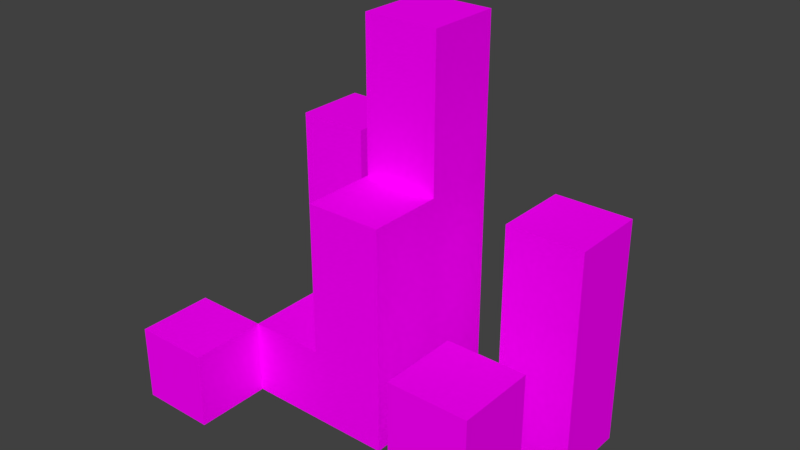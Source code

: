 # Source: Grass.blend  (saved by Blender 2.80.75; exported with 4.5.12 LTS)
import bpy
from mathutils import Matrix  # noqa: F401  (used for matrix-valued properties, if any)

bpy.ops.wm.read_factory_settings(use_empty=True)
scene = bpy.context.scene
scene.name = 'Scene'

# ---- images (referenced by path relative to the original .blend; pixels are not part of the script)
import os
ASSET_DIR = os.environ.get("B2B_ASSET_DIR", "")  # directory of the original .blend (textures are referenced by path, not embedded)
HERE = os.path.dirname(os.path.abspath(__file__))  # packed textures are extracted next to this script under _unpacked/

def load_image(name, relpath, width, height, colorspace="sRGB"):
    """Load a texture the original file referenced (path relative to the .blend, or extracted next to this script)."""
    p = next((c for c in (os.path.join(HERE, relpath), os.path.join(ASSET_DIR, relpath)) if relpath and os.path.exists(c)), "")
    if p:
        img = bpy.data.images.load(p, check_existing=True)
        img.name = name
    else:  # same state as the original file: an image datablock whose file is absent (Cycles renders it pink)
        img = bpy.data.images.new(name, width, height)
        img.source = "FILE"
        img.filepath = "//" + (relpath or name)
    img.colorspace_settings.name = colorspace
    return img
img_grass_png = load_image('Grass.png', 'Grass.png', 1024, 1024, 'sRGB')

# ---- materials (node trees are filled in below, after node groups)
mat_palette = bpy.data.materials.new('palette')
mat_palette.diffuse_color = (1.0, 1.0, 1.0, 1.0)
mat_palette.roughness = 1.0
mat_palette.specular_intensity = 0.0

# ---- material node trees
mat_palette.use_nodes = True; mat_palette.node_tree.nodes.clear()
_N = mat_palette.node_tree.nodes; _L = mat_palette.node_tree.links
n0 = _N.new('ShaderNodeOutputMaterial'); n0.name = 'Material Output'; n0.location = (300, 300)
n1 = _N.new('ShaderNodeBsdfPrincipled'); n1.name = 'Principled BSDF'; n1.location = (10, 300)
n1.distribution = 'GGX'
n1.subsurface_method = 'BURLEY'
n1.inputs[2].default_value = 1.0
n1.inputs[3].default_value = 1.45
n1.inputs[13].default_value = 0.0
n1.inputs[27].default_value = (0.0, 0.0, 0.0, 1.0)
n1.inputs[28].default_value = 1.0
n2 = _N.new('ShaderNodeTexImage'); n2.name = 'Image Texture'; n2.location = (-300, 600)
n2.image = img_grass_png
_L.new(n1.outputs[0], n0.inputs[0])
_L.new(n2.outputs[0], n1.inputs[0])
n0.is_active_output = True

# ---- world
world_world = bpy.data.worlds.new('World'); scene.world = world_world
world_world.color = (0.05088, 0.05088, 0.05088)
world_world.use_sun_shadow = False
world_world.sun_shadow_jitter_overblur = 0.0

# ---- meshes
me_grass = bpy.data.meshes.new('Grass')
me_grass.from_pydata([(-0.2, 0.1, 0.2), (-0.2, 0.0, 0.1), (-0.2, 0.0, 0.2), (-0.2, 0.1, 0.1), (-0.2, 0.3, -0.1), (-0.2, 0.0, -0.2), (-0.2, 0.0, -0.1), (-0.2, 0.3, -0.2), (-0.1, 0.1, 0.1), (-0.1, 0.0, -5.96e-08), (-0.1, 0.0, 0.1), (-0.1, 0.1, -5.96e-08), (5.96e-08, 0.1, -5.96e-08), (5.96e-08, 0.0, -0.1), (5.96e-08, 0.0, -5.96e-08), (5.96e-08, 0.1, -0.1), (5.96e-08, 0.3, 0.1), (5.96e-08, 0.1, 0.1), (5.96e-08, 0.3, -5.96e-08), (5.96e-08, 0.5, -5.96e-08), (5.96e-08, 0.5, -0.1), (0.2, 0.2, 0.2), (0.2, 0.0, 0.1), (0.2, 0.0, 0.2), (0.2, 0.2, 0.1), (0.2, 0.3, -5.96e-08), (0.2, 0.0, -0.1), (0.2, 0.0, -5.96e-08), (0.2, 0.3, -0.1), (-0.1, 0.0, 0.2), (-0.1, 0.0, 0.1), (-0.1, 0.1, 0.2), (-0.1, 0.1, 0.1), (-0.1, 0.1, -0.1), (-0.1, 0.1, -0.2), (-0.1, 0.3, -0.1), (-0.1, 0.3, -0.2), (5.96e-08, 0.0, -0.1), (5.96e-08, 0.0, -0.2), (5.96e-08, 0.1, -0.1), (5.96e-08, 0.1, -0.2), (0.1, 0.0, 0.1), (0.1, 0.0, -0.1), (0.1, 0.3, 0.1), (0.1, 0.3, -5.96e-08), (0.1, 0.5, -5.96e-08), (0.1, 0.5, -0.1), (0.3, 0.0, 0.2), (0.3, 0.0, 0.1), (0.3, 0.2, 0.2), (0.3, 0.2, 0.1), (0.3, 0.0, -5.96e-08), (0.3, 0.0, -0.1), (0.3, 0.3, -5.96e-08), (0.3, 0.3, -0.1), (-0.1, 0.0, 0.2), (-0.2, 0.1, 0.2), (-0.2, 0.0, 0.2), (-0.1, 0.1, 0.2), (0.3, 0.0, 0.2), (0.2, 0.2, 0.2), (0.2, 0.0, 0.2), (0.3, 0.2, 0.2), (5.96e-08, 0.1, 0.1), (-0.1, 0.1, 0.1), (-0.1, 0.0, 0.1), (0.1, 0.0, 0.1), (5.96e-08, 0.3, 0.1), (0.1, 0.3, 0.1), (0.1, 0.3, -5.96e-08), (5.96e-08, 0.5, -5.96e-08), (5.96e-08, 0.3, -5.96e-08), (0.1, 0.5, -5.96e-08), (0.3, 0.0, -5.96e-08), (0.2, 0.3, -5.96e-08), (0.2, 0.0, -5.96e-08), (0.3, 0.3, -5.96e-08), (-0.1, 0.1, -0.1), (-0.2, 0.3, -0.1), (-0.2, 0.0, -0.1), (-0.1, 0.3, -0.1), (5.96e-08, 0.0, -0.1), (5.96e-08, 0.1, -0.1), (-0.2, 0.0, 0.1), (-0.2, 0.1, 0.1), (-0.1, 0.0, 0.1), (-0.1, 0.1, 0.1), (0.2, 0.0, 0.1), (0.2, 0.2, 0.1), (0.3, 0.0, 0.1), (0.3, 0.2, 0.1), (-0.1, 0.0, -5.96e-08), (-0.1, 0.1, -5.96e-08), (5.96e-08, 0.0, -5.96e-08), (5.96e-08, 0.1, -5.96e-08), (5.96e-08, 0.0, -0.1), (5.96e-08, 0.1, -0.1), (0.1, 0.0, -0.1), (5.96e-08, 0.5, -0.1), (0.1, 0.5, -0.1), (0.2, 0.0, -0.1), (0.2, 0.3, -0.1), (0.3, 0.0, -0.1), (0.3, 0.3, -0.1), (-0.2, 0.0, -0.2), (-0.2, 0.3, -0.2), (-0.1, 0.1, -0.2), (-0.1, 0.3, -0.2), (5.96e-08, 0.0, -0.2), (5.96e-08, 0.1, -0.2), (-0.2, 0.0, 0.1), (-0.1, 0.0, 0.2), (-0.2, 0.0, 0.2), (-0.1, 0.0, 0.1), (0.2, 0.0, 0.1), (0.3, 0.0, 0.2), (0.2, 0.0, 0.2), (0.3, 0.0, 0.1), (-0.1, 0.0, -5.96e-08), (0.1, 0.0, 0.1), (5.96e-08, 0.0, -5.96e-08), (5.96e-08, 0.0, -0.1), (0.1, 0.0, -0.1), (0.2, 0.0, -0.1), (0.3, 0.0, -5.96e-08), (0.2, 0.0, -5.96e-08), (0.3, 0.0, -0.1), (-0.2, 0.0, -0.2), (-0.2, 0.0, -0.1), (5.96e-08, 0.0, -0.2), (-0.2, 0.1, 0.2), (-0.1, 0.1, 0.2), (-0.2, 0.1, 0.1), (-0.1, 0.1, 0.1), (5.96e-08, 0.1, 0.1), (-0.1, 0.1, -5.96e-08), (5.96e-08, 0.1, -5.96e-08), (-0.1, 0.1, -0.1), (5.96e-08, 0.1, -0.1), (-0.1, 0.1, -0.2), (5.96e-08, 0.1, -0.2), (0.2, 0.2, 0.2), (0.3, 0.2, 0.2), (0.2, 0.2, 0.1), (0.3, 0.2, 0.1), (5.96e-08, 0.3, 0.1), (0.1, 0.3, 0.1), (5.96e-08, 0.3, -5.96e-08), (0.1, 0.3, -5.96e-08), (0.2, 0.3, -5.96e-08), (0.3, 0.3, -5.96e-08), (0.2, 0.3, -0.1), (0.3, 0.3, -0.1), (-0.2, 0.3, -0.1), (-0.1, 0.3, -0.1), (-0.2, 0.3, -0.2), (-0.1, 0.3, -0.2), (5.96e-08, 0.5, -5.96e-08), (0.1, 0.5, -5.96e-08), (5.96e-08, 0.5, -0.1), (0.1, 0.5, -0.1)], [], [(0, 1, 2), (3, 1, 0), (4, 5, 6), (7, 5, 4), (8, 9, 10), (11, 9, 8), (12, 13, 14), (15, 13, 12), (16, 12, 17), (16, 15, 12), (18, 15, 16), (19, 15, 18), (20, 15, 19), (21, 22, 23), (24, 22, 21), (25, 26, 27), (28, 26, 25), (29, 30, 31), (31, 30, 32), (33, 34, 35), (35, 34, 36), (37, 38, 39), (39, 38, 40), (41, 42, 43), (43, 42, 44), (44, 42, 45), (45, 42, 46), (47, 48, 49), (49, 48, 50), (51, 52, 53), (53, 52, 54), (55, 56, 57), (58, 56, 55), (59, 60, 61), (62, 60, 59), (63, 64, 65), (66, 63, 65), (66, 67, 63), (68, 67, 66), (69, 70, 71), (72, 70, 69), (73, 74, 75), (76, 74, 73), (77, 78, 79), (80, 78, 77), (81, 77, 79), (82, 77, 81), (83, 84, 85), (85, 84, 86), (87, 88, 89), (89, 88, 90), (91, 92, 93), (93, 92, 94), (95, 96, 97), (96, 98, 97), (97, 98, 99), (100, 101, 102), (102, 101, 103), (104, 105, 106), (106, 105, 107), (104, 106, 108), (108, 106, 109), (110, 111, 112), (113, 111, 110), (114, 115, 116), (117, 115, 114), (118, 119, 113), (120, 119, 118), (121, 119, 120), (122, 119, 121), (123, 124, 125), (126, 124, 123), (127, 121, 128), (129, 121, 127), (130, 131, 132), (132, 131, 133), (133, 134, 135), (135, 134, 136), (137, 138, 139), (139, 138, 140), (141, 142, 143), (143, 142, 144), (145, 146, 147), (147, 146, 148), (149, 150, 151), (151, 150, 152), (153, 154, 155), (155, 154, 156), (157, 158, 159), (159, 158, 160)])
me_grass.polygons.foreach_set('use_smooth', [True] * 90)
_uv = me_grass.uv_layers.new(name='UVMap')
_uv.uv.foreach_set('vector', [0.584, 0.5, 0.584, 0.5, 0.584, 0.5, 0.584, 0.5, 0.584, 0.5, 0.584, 0.5, 0.584, 0.5, 0.584, 0.5, 0.584, 0.5, 0.584, 0.5, 0.584, 0.5, 0.584, 0.5, 0.584, 0.5, 0.584, 0.5, 0.584, 0.5, 0.584, 0.5, 0.584, 0.5, 0.584, 0.5, 0.584, 0.5, 0.584, 0.5, 0.584, 0.5, 0.584, 0.5, 0.584, 0.5, 0.584, 0.5, 0.584, 0.5, 0.584, 0.5, 0.584, 0.5, 0.584, 0.5, 0.584, 0.5, 0.584, 0.5, 0.584, 0.5, 0.584, 0.5, 0.584, 0.5, 0.584, 0.5, 0.584, 0.5, 0.584, 0.5, 0.584, 0.5, 0.584, 0.5, 0.584, 0.5, 0.584, 0.5, 0.584, 0.5, 0.584, 0.5, 0.584, 0.5, 0.584, 0.5, 0.584, 0.5, 0.584, 0.5, 0.584, 0.5, 0.584, 0.5, 0.584, 0.5, 0.584, 0.5, 0.584, 0.5, 0.584, 0.5, 0.584, 0.5, 0.584, 0.5, 0.584, 0.5, 0.584, 0.5, 0.584, 0.5, 0.584, 0.5, 0.584, 0.5, 0.584, 0.5, 0.584, 0.5, 0.584, 0.5, 0.584, 0.5, 0.584, 0.5, 0.584, 0.5, 0.584, 0.5, 0.584, 0.5, 0.584, 0.5, 0.584, 0.5, 0.584, 0.5, 0.584, 0.5, 0.584, 0.5, 0.584, 0.5, 0.584, 0.5, 0.584, 0.5, 0.584, 0.5, 0.584, 0.5, 0.584, 0.5, 0.584, 0.5, 0.584, 0.5, 0.584, 0.5, 0.584, 0.5, 0.584, 0.5, 0.584, 0.5, 0.584, 0.5, 0.584, 0.5, 0.584, 0.5, 0.584, 0.5, 0.584, 0.5, 0.584, 0.5, 0.584, 0.5, 0.584, 0.5, 0.584, 0.5, 0.584, 0.5, 0.584, 0.5, 0.584, 0.5, 0.584, 0.5, 0.584, 0.5, 0.584, 0.5, 0.584, 0.5, 0.584, 0.5, 0.584, 0.5, 0.584, 0.5, 0.584, 0.5, 0.584, 0.5, 0.584, 0.5, 0.584, 0.5, 0.584, 0.5, 0.584, 0.5, 0.584, 0.5, 0.584, 0.5, 0.584, 0.5, 0.584, 0.5, 0.584, 0.5, 0.584, 0.5, 0.584, 0.5, 0.584, 0.5, 0.584, 0.5, 0.584, 0.5, 0.584, 0.5, 0.584, 0.5, 0.584, 0.5, 0.584, 0.5, 0.584, 0.5, 0.584, 0.5, 0.584, 0.5, 0.584, 0.5, 0.584, 0.5, 0.584, 0.5, 0.584, 0.5, 0.584, 0.5, 0.584, 0.5, 0.584, 0.5, 0.584, 0.5, 0.584, 0.5, 0.584, 0.5, 0.584, 0.5, 0.584, 0.5, 0.584, 0.5, 0.584, 0.5, 0.584, 0.5, 0.584, 0.5, 0.584, 0.5, 0.584, 0.5, 0.584, 0.5, 0.584, 0.5, 0.584, 0.5, 0.584, 0.5, 0.584, 0.5, 0.584, 0.5, 0.584, 0.5, 0.584, 0.5, 0.584, 0.5, 0.584, 0.5, 0.584, 0.5, 0.584, 0.5, 0.584, 0.5, 0.584, 0.5, 0.584, 0.5, 0.584, 0.5, 0.584, 0.5, 0.584, 0.5, 0.584, 0.5, 0.584, 0.5, 0.584, 0.5, 0.584, 0.5, 0.584, 0.5, 0.584, 0.5, 0.584, 0.5, 0.584, 0.5, 0.584, 0.5, 0.584, 0.5, 0.584, 0.5, 0.584, 0.5, 0.584, 0.5, 0.584, 0.5, 0.584, 0.5, 0.584, 0.5, 0.584, 0.5, 0.584, 0.5, 0.584, 0.5, 0.584, 0.5, 0.584, 0.5, 0.584, 0.5, 0.584, 0.5, 0.584, 0.5, 0.584, 0.5, 0.584, 0.5, 0.584, 0.5, 0.584, 0.5, 0.584, 0.5, 0.584, 0.5, 0.584, 0.5, 0.584, 0.5, 0.584, 0.5, 0.584, 0.5, 0.584, 0.5, 0.584, 0.5, 0.584, 0.5, 0.584, 0.5, 0.584, 0.5, 0.584, 0.5, 0.584, 0.5, 0.584, 0.5, 0.584, 0.5, 0.584, 0.5, 0.584, 0.5, 0.584, 0.5, 0.584, 0.5, 0.584, 0.5, 0.584, 0.5, 0.584, 0.5, 0.584, 0.5, 0.584, 0.5, 0.584, 0.5, 0.584, 0.5, 0.584, 0.5, 0.584, 0.5, 0.584, 0.5, 0.584, 0.5, 0.584, 0.5, 0.584, 0.5, 0.584, 0.5, 0.584, 0.5, 0.584, 0.5, 0.584, 0.5, 0.584, 0.5, 0.584, 0.5, 0.584, 0.5, 0.584, 0.5, 0.584, 0.5, 0.584, 0.5, 0.584, 0.5, 0.584, 0.5, 0.584, 0.5, 0.584, 0.5, 0.584, 0.5, 0.584, 0.5, 0.584, 0.5, 0.584, 0.5, 0.584, 0.5, 0.584, 0.5, 0.584, 0.5, 0.584, 0.5, 0.584, 0.5, 0.584, 0.5, 0.584, 0.5, 0.584, 0.5, 0.584, 0.5, 0.584, 0.5, 0.584, 0.5, 0.584, 0.5, 0.584, 0.5, 0.584, 0.5, 0.584, 0.5, 0.584, 0.5, 0.584, 0.5, 0.584, 0.5, 0.584, 0.5, 0.584, 0.5, 0.584, 0.5, 0.584, 0.5, 0.584, 0.5, 0.584, 0.5, 0.584, 0.5, 0.584, 0.5, 0.584, 0.5, 0.584, 0.5, 0.584, 0.5, 0.584, 0.5])
me_grass.materials.append(mat_palette)
me_grass.use_remesh_preserve_volume = False
me_grass.use_remesh_preserve_attributes = False
me_grass.use_mirror_vertex_groups = False
me_grass.update()
me_grass.normals_split_custom_set([tuple(v) for v in zip(*[iter([-1.0, 0.0, 0.0, -1.0, 0.0, 0.0, -1.0, 0.0, 0.0, -1.0, 0.0, 0.0, -1.0, 0.0, 0.0, -1.0, 0.0, 0.0, -1.0, 0.0, 0.0, -1.0, 0.0, 0.0, -1.0, 0.0, 0.0, -1.0, 0.0, 0.0, -1.0, 0.0, 0.0, -1.0, 0.0, 0.0, -1.0, 0.0, 0.0, -1.0, 0.0, 0.0, -1.0, 0.0, 0.0, -1.0, 0.0, 0.0, -1.0, 0.0, 0.0, -1.0, 0.0, 0.0, -1.0, 0.0, 0.0, -1.0, 0.0, 0.0, -1.0, 0.0, 0.0, -1.0, 0.0, 0.0, -1.0, 0.0, 0.0, -1.0, 0.0, 0.0, -1.0, 0.0, 0.0, -1.0, 0.0, 0.0, -1.0, 0.0, 0.0, -1.0, 0.0, 0.0, -1.0, 0.0, 0.0, -1.0, 0.0, 0.0, -1.0, 0.0, 0.0, -1.0, 0.0, 0.0, -1.0, 0.0, 0.0, -1.0, 0.0, 0.0, -1.0, 0.0, 0.0, -1.0, 0.0, 0.0, -1.0, 0.0, 0.0, -1.0, 0.0, 0.0, -1.0, 0.0, 0.0, -1.0, 0.0, 0.0, -1.0, 0.0, 0.0, -1.0, 0.0, 0.0, -1.0, 0.0, 0.0, -1.0, 0.0, 0.0, -1.0, 0.0, 0.0, -1.0, 0.0, 0.0, -1.0, 0.0, 0.0, -1.0, 0.0, 0.0, -1.0, 0.0, 0.0, -1.0, 0.0, 0.0, -1.0, 0.0, 0.0, 1.0, 0.0, 0.0, 1.0, 0.0, 0.0, 1.0, 0.0, 0.0, 1.0, 0.0, 0.0, 1.0, 0.0, 0.0, 1.0, 0.0, 0.0, 1.0, 0.0, 0.0, 1.0, 0.0, 0.0, 1.0, 0.0, 0.0, 1.0, 0.0, 0.0, 1.0, 0.0, 0.0, 1.0, 0.0, 0.0, 1.0, 0.0, 0.0, 1.0, 0.0, 0.0, 1.0, 0.0, 0.0, 1.0, 0.0, 0.0, 1.0, 0.0, 0.0, 1.0, 0.0, 0.0, 1.0, 0.0, 0.0, 1.0, 0.0, 0.0, 1.0, 0.0, 0.0, 1.0, 0.0, 0.0, 1.0, 0.0, 0.0, 1.0, 0.0, 0.0, 1.0, 0.0, 0.0, 1.0, 0.0, 0.0, 1.0, 0.0, 0.0, 1.0, 0.0, 0.0, 1.0, 0.0, 0.0, 1.0, 0.0, 0.0, 1.0, 0.0, 0.0, 1.0, 0.0, 0.0, 1.0, 0.0, 0.0, 1.0, 0.0, 0.0, 1.0, 0.0, 0.0, 1.0, 0.0, 0.0, 1.0, 0.0, 0.0, 1.0, 0.0, 0.0, 1.0, 0.0, 0.0, 1.0, 0.0, 0.0, 1.0, 0.0, 0.0, 1.0, 0.0, 0.0, 0.0, 0.0, 1.0, 0.0, 0.0, 1.0, 0.0, 0.0, 1.0, 0.0, 0.0, 1.0, 0.0, 0.0, 1.0, 0.0, 0.0, 1.0, 0.0, 0.0, 1.0, 0.0, 0.0, 1.0, 0.0, 0.0, 1.0, 0.0, 0.0, 1.0, 0.0, 0.0, 1.0, 0.0, 0.0, 1.0, 0.0, 0.0, 1.0, 0.0, 0.0, 1.0, 0.0, 0.0, 1.0, 0.0, 0.0, 1.0, 0.0, 0.0, 1.0, 0.0, 0.0, 1.0, 0.0, 0.0, 1.0, 0.0, 0.0, 1.0, 0.0, 0.0, 1.0, 0.0, 0.0, 1.0, 0.0, 0.0, 1.0, 0.0, 0.0, 1.0, 0.0, 0.0, 1.0, 0.0, 0.0, 1.0, 0.0, 0.0, 1.0, 0.0, 0.0, 1.0, 0.0, 0.0, 1.0, 0.0, 0.0, 1.0, 0.0, 0.0, 1.0, 0.0, 0.0, 1.0, 0.0, 0.0, 1.0, 0.0, 0.0, 1.0, 0.0, 0.0, 1.0, 0.0, 0.0, 1.0, 0.0, 0.0, 1.0, 0.0, 0.0, 1.0, 0.0, 0.0, 1.0, 0.0, 0.0, 1.0, 0.0, 0.0, 1.0, 0.0, 0.0, 1.0, 0.0, 0.0, 1.0, 0.0, 0.0, 1.0, 0.0, 0.0, 1.0, 0.0, 0.0, 1.0, 0.0, 0.0, 1.0, 0.0, 0.0, 1.0, 0.0, 0.0, -1.0, 0.0, 0.0, -1.0, 0.0, 0.0, -1.0, 0.0, 0.0, -1.0, 0.0, 0.0, -1.0, 0.0, 0.0, -1.0, 0.0, 0.0, -1.0, 0.0, 0.0, -1.0, 0.0, 0.0, -1.0, 0.0, 0.0, -1.0, 0.0, 0.0, -1.0, 0.0, 0.0, -1.0, 0.0, 0.0, -1.0, 0.0, 0.0, -1.0, 0.0, 0.0, -1.0, 0.0, 0.0, -1.0, 0.0, 0.0, -1.0, 0.0, 0.0, -1.0, 0.0, 0.0, -1.0, 1.397e-07, 0.0, -1.0, 6.973e-08, 0.0, -1.0, 1.397e-07, 0.0, -1.0, 2.34e-08, 0.0, -1.0, 6.973e-08, 0.0, -1.0, 6.973e-08, 0.0, -1.0, 2.34e-08, 0.0, -1.0, 0.0, 0.0, -1.0, 0.0, 0.0, -1.0, 0.0, 0.0, -1.0, 0.0, 0.0, -1.0, 0.0, 0.0, -1.0, 0.0, 0.0, -1.0, 0.0, 0.0, -1.0, -1.242e-07, 0.0, -1.0, -7.331e-08, 0.0, -1.0, -9.974e-08, 0.0, -1.0, -9.974e-08, 0.0, -1.0, -7.331e-08, 0.0, -1.0, 0.0, 0.0, -1.0, -1.242e-07, 0.0, -1.0, -9.974e-08, 0.0, -1.0, 0.0, 0.0, -1.0, 0.0, 0.0, -1.0, -9.974e-08, 0.0, -1.0, 0.0, 0.0, -1.0, 0.0, -1.0, 0.0, 0.0, -1.0, 0.0, 0.0, -1.0, 0.0, 0.0, -1.0, 0.0, 0.0, -1.0, 0.0, 0.0, -1.0, 0.0, 0.0, -1.0, 0.0, 0.0, -1.0, 0.0, 0.0, -1.0, 0.0, 0.0, -1.0, 0.0, 0.0, -1.0, 0.0, 0.0, -1.0, 0.0, 0.0, -1.0, 0.0, 0.0, -1.0, 0.0, 0.0, -1.0, 0.0, 0.0, -1.0, 0.0, 0.0, -1.0, 0.0, 0.0, -1.0, 0.0, 0.0, -1.0, 0.0, 0.0, -1.0, 0.0, 0.0, -1.0, 0.0, 0.0, -1.0, 0.0, 0.0, -1.0, 0.0, 0.0, -1.0, 0.0, 0.0, -1.0, 0.0, 0.0, -1.0, 0.0, 0.0, -1.0, 0.0, 0.0, -1.0, 0.0, 0.0, -1.0, 0.0, 0.0, -1.0, 0.0, 0.0, -1.0, 0.0, 0.0, -1.0, 0.0, 0.0, -1.0, 0.0, 0.0, -1.0, 0.0, 0.0, -1.0, 0.0, 0.0, -1.0, 0.0, 0.0, 1.0, 0.0, 0.0, 1.0, 0.0, 0.0, 1.0, 0.0, 0.0, 1.0, 0.0, 0.0, 1.0, 0.0, 0.0, 1.0, 0.0, 0.0, 1.0, 0.0, 0.0, 1.0, 0.0, 0.0, 1.0, 0.0, 0.0, 1.0, 0.0, 0.0, 1.0, 0.0, 0.0, 1.0, 0.0, 0.0, 1.0, 0.0, 0.0, 1.0, 0.0, 0.0, 1.0, 0.0, 0.0, 1.0, 0.0, 0.0, 1.0, 0.0, 0.0, 1.0, 0.0, 0.0, 1.0, 0.0, 0.0, 1.0, 0.0, 0.0, 1.0, 0.0, 0.0, 1.0, 0.0, 0.0, 1.0, 0.0, 0.0, 1.0, 0.0, 0.0, 1.0, 0.0, 0.0, 1.0, 0.0, 0.0, 1.0, 0.0, 0.0, 1.0, 0.0, 0.0, 1.0, 0.0, 0.0, 1.0, 0.0, 0.0, 1.0, 0.0, 0.0, 1.0, 0.0, 0.0, 1.0, 0.0, 0.0, 1.0, 0.0, 0.0, 1.0, 0.0, 0.0, 1.0, 0.0, 0.0, 1.0, 0.0, 0.0, 1.0, 0.0, 0.0, 1.0, 0.0, 0.0, 1.0, 0.0, 0.0, 1.0, 0.0, 0.0, 1.0, 0.0, 0.0, 1.0, 0.0, 0.0, 1.0, 0.0, 0.0, 1.0, 0.0, 0.0, 1.0, 0.0, 0.0, 1.0, 0.0, 0.0, 1.0, 0.0])] * 3)])

# ---- objects
ob_grass = bpy.data.objects.new('Grass', me_grass)

# ---- transforms, parenting, visibility, modifiers, constraints
ob_grass.location = (0.0, 0.0, 0.0)
ob_grass.rotation_euler = (1.571, -0.0, 0.0)
ob_grass.lineart.crease_threshold = 0.0

# ---- collection membership
scene.collection.objects.link(ob_grass)

# ---- scene / render settings (as saved in the file)
scene.frame_start = 1; scene.frame_end = 250; scene.frame_set(1)
scene.render.engine = 'CYCLES'
scene.render.resolution_percentage = 50
scene.render.dither_intensity = 0.0
scene.cycles.use_denoising = False
scene.cycles.samples = 128
scene.cycles.sampling_pattern = 'TABULATED_SOBOL'
scene.cycles.use_adaptive_sampling = False
scene.cycles.use_light_tree = False
scene.view_settings.view_transform = 'Standard'
bpy.context.view_layer.update()

# ---- added for rendering (the .blend has no active camera and no usable light): camera, sun
cam_auto = bpy.data.cameras.new('AutoCamera')
cam_auto.lens = 50.0
cam_auto.sensor_width = 36.0
cam_auto.clip_end = 1000.0
ob_auto_camera = bpy.data.objects.new('AutoCamera', cam_auto)
scene.collection.objects.link(ob_auto_camera)
ob_auto_camera.location = (0.801656, -0.901987, 0.851325)
ob_auto_camera.rotation_euler = (1.09748, -7.21219e-08, 0.694738)
scene.camera = ob_auto_camera
light_auto_sun = bpy.data.lights.new('AutoSun', 'SUN')
light_auto_sun.energy = 3.0
light_auto_sun.angle = 0.0523599
ob_auto_sun = bpy.data.objects.new('AutoSun', light_auto_sun)
scene.collection.objects.link(ob_auto_sun)
ob_auto_sun.rotation_euler = (0.872665, 0.174533, 0.523599)
bpy.context.view_layer.update()
